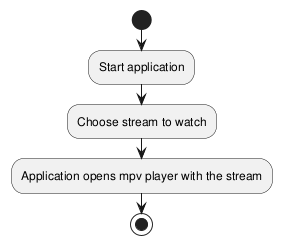

The diagram above was rendered by PlantUML. Its source (embedded in the PNG):
@startuml

start

:Start application;
:Choose stream to watch;
:Application opens mpv player with the stream;

stop
@enduml